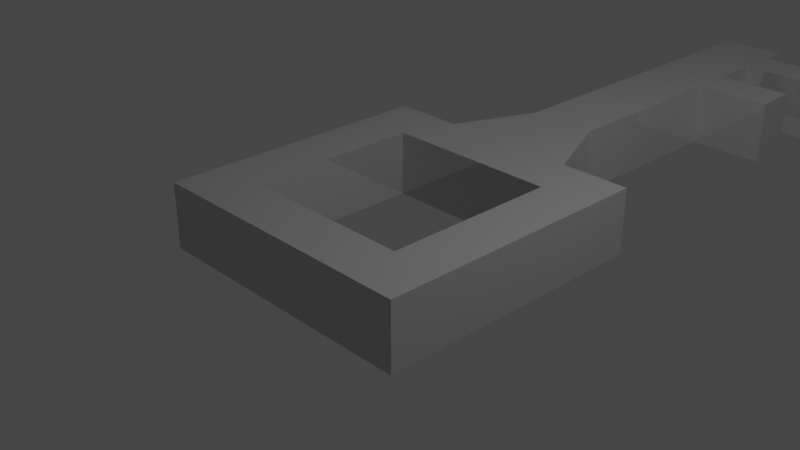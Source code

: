 # Source: key.blend  (saved by Blender 3.4.6; exported with 4.5.12 LTS)
import bpy
from mathutils import Matrix  # noqa: F401  (used for matrix-valued properties, if any)

bpy.ops.wm.read_factory_settings(use_empty=True)
scene = bpy.context.scene
scene.name = 'Scene'

# ---- collections
col_collection = bpy.data.collections.new('Collection'); scene.collection.children.link(col_collection)

# ---- materials (node trees are filled in below, after node groups)
mat_material = bpy.data.materials.new('Material')
mat_material.alpha_threshold = 0.0
mat_material.use_transparent_shadow = False
mat_material.roughness = 0.5
mat_material.line_color = (0.0, 0.0, 0.0, 1.0)

# ---- material node trees
mat_material.use_nodes = True; mat_material.node_tree.nodes.clear()
_N = mat_material.node_tree.nodes; _L = mat_material.node_tree.links
n0 = _N.new('ShaderNodeOutputMaterial'); n0.name = 'Material Output'; n0.location = (300, 300)
n1 = _N.new('ShaderNodeBsdfPrincipled'); n1.name = 'Principled BSDF'; n1.location = (10, 300)
n1.distribution = 'GGX'
n1.subsurface_method = 'RANDOM_WALK_SKIN'
n1.inputs[0].default_value = (0.5926, 0.5926, 0.5926, 1.0)
n1.inputs[1].default_value = 0.7451
n1.inputs[2].default_value = 0.0
n1.inputs[3].default_value = 1.45
n1.inputs[27].default_value = (0.0, 0.0, 0.0, 1.0)
n1.inputs[28].default_value = 1.0
_L.new(n1.outputs[0], n0.inputs[0])
n0.is_active_output = True

# ---- world
world_world = bpy.data.worlds.new('World'); scene.world = world_world
world_world.use_nodes = True; world_world.node_tree.nodes.clear()
_N = world_world.node_tree.nodes; _L = world_world.node_tree.links
n0 = _N.new('ShaderNodeOutputWorld'); n0.name = 'World Output'; n0.location = (300, 300)
n1 = _N.new('ShaderNodeBackground'); n1.name = 'Background'; n1.location = (10, 300)
n1.inputs[0].default_value = (0.05088, 0.05088, 0.05088, 1.0)
_L.new(n1.outputs[0], n0.inputs[0])
n0.is_active_output = True
world_world.color = (0.05088, 0.05088, 0.05088)
world_world.use_sun_shadow = False
world_world.sun_shadow_jitter_overblur = 0.0

# ---- cameras
cam_camera = bpy.data.cameras.new('Camera')
cam_camera.clip_end = 100.0
cam_camera.ortho_scale = 7.314

# ---- lights
light_light = bpy.data.lights.new('Light', 'POINT')
light_light.transmission_factor = 0.0
light_light.energy = 1000.0
light_light.shadow_soft_size = 0.1
light_light.shadow_maximum_resolution = 0.006
light_light.use_absolute_resolution = True

# ---- meshes
me_cube = bpy.data.meshes.new('Cube')
me_cube.from_pydata([(1.0, 1.0, 1.0), (1.0, 1.0, -1.0), (1.0, -1.0, 1.0), (1.0, -1.0, -1.0), (-1.0, 1.0, 1.0), (-1.0, 1.0, -1.0), (-1.0, -1.0, 1.0), (-1.0, -1.0, -1.0), (0.0, 1.589, -1.0), (0.0, -1.0, 1.0), (0.0, -1.0, -1.0), (0.0, 1.589, 1.0), (0.5, -1.0, -1.0), (0.5, 1.0, 1.0), (0.5, 1.0, -1.0), (0.5, -1.0, 1.0), (-0.5, 1.0, -1.0), (-0.5, -1.0, 1.0), (-0.5, -1.0, -1.0), (-0.5, 1.0, 1.0), (-0.25, -1.0, -1.0), (-0.25, 1.589, 1.0), (-0.25, 1.589, -1.0), (-0.25, -1.0, 1.0), (0.25, 1.589, -1.0), (0.25, -1.0, 1.0), (0.25, -1.0, -1.0), (0.25, 1.589, 1.0), (0.25, 4.159, -1.0), (0.0, 4.159, -1.0), (-0.25, 4.159, 1.0), (0.0, 4.159, 1.0), (-0.25, 4.159, -1.0), (0.25, 4.159, 1.0), (0.0, 3.96, -1.0), (0.25, 3.96, -1.0), (0.25, 3.96, 1.0), (0.0, 3.96, 1.0), (-0.25, 3.96, 1.0), (-0.25, 3.96, -1.0), (0.25, 3.659, -1.0), (0.25, 3.659, 1.0), (-0.25, 3.659, 1.0), (0.0, 3.659, -1.0), (0.0, 3.659, 1.0), (-0.25, 3.659, -1.0), (0.25, 3.285, -1.0), (0.25, 3.285, 1.0), (-0.25, 3.285, 1.0), (0.0, 3.285, -1.0), (0.0, 3.285, 1.0), (-0.25, 3.285, -1.0), (0.25, 2.973, -1.0), (0.25, 2.973, 1.0), (-0.25, 2.973, 1.0), (0.0, 2.973, -1.0), (0.0, 2.973, 1.0), (-0.25, 2.973, -1.0), (0.8023, 3.96, -1.0), (0.8023, 3.96, 1.0), (0.8023, 3.659, -1.0), (0.8023, 3.659, 1.0), (0.8023, 3.285, -1.0), (0.8023, 3.285, 1.0), (0.8023, 2.973, -1.0), (0.8023, 2.973, 1.0), (-0.6253, 0.6253, 1.0), (-0.6253, -0.6253, 1.0), (-0.5, 0.6253, 1.0), (-0.5, -0.6253, 1.0), (0.6253, 0.6253, -1.0), (0.6253, -0.6253, -1.0), (0.5, -0.6253, -1.0), (0.5, 0.6253, -1.0), (0.0, -0.6253, -1.0), (0.0, 0.6253, -1.0), (-0.25, -0.6253, -1.0), (-0.25, 0.6253, -1.0), (0.0, -0.6253, 1.0), (0.0, 0.6253, 1.0), (0.25, -0.6253, 1.0), (0.25, 0.6253, 1.0), (0.6253, 0.6253, 1.0), (0.5, -0.6253, 1.0), (0.5, 0.6253, 1.0), (0.6253, -0.6253, 1.0), (0.25, -0.6253, -1.0), (0.25, 0.6253, -1.0), (-0.6253, 0.6253, -1.0), (-0.5, -0.6253, -1.0), (-0.5, 0.6253, -1.0), (-0.6253, -0.6253, -1.0), (-0.25, -0.6253, 1.0), (-0.25, 0.6253, 1.0)], [], [(68, 19, 4, 6, 17, 69, 67, 66), (18, 17, 6, 7), (7, 6, 4, 5), (14, 1, 3, 12, 72, 71, 70, 73), (1, 0, 2, 3), (14, 13, 0, 1), (10, 20, 76, 74), (77, 22, 8, 75), (26, 25, 9, 10), (78, 9, 25, 80), (81, 27, 11, 79), (83, 15, 2, 0, 13, 84, 82, 85), (3, 2, 15, 12), (24, 27, 13, 14), (12, 26, 86, 72), (24, 14, 73, 87), (89, 18, 7, 5, 16, 90, 88, 91), (5, 4, 19, 16), (20, 23, 17, 18), (69, 17, 23, 92), (93, 21, 19, 68), (92, 23, 9, 78), (79, 11, 21, 93), (10, 9, 23, 20), (20, 18, 89, 76), (90, 16, 22, 77), (16, 19, 21, 22), (26, 10, 74, 86), (75, 8, 24, 87), (80, 25, 15, 83), (84, 13, 27, 81), (12, 15, 25, 26), (35, 34, 29, 28), (31, 33, 28, 29, 32, 30), (36, 35, 28, 33), (38, 37, 31, 30), (34, 39, 32, 29), (37, 36, 33, 31), (39, 38, 30, 32), (45, 42, 38, 39), (44, 41, 36, 37), (43, 45, 39, 34), (42, 44, 37, 38), (46, 47, 63, 62), (40, 43, 34, 35), (46, 49, 43, 40), (47, 46, 40, 41), (48, 50, 44, 42), (49, 51, 45, 43), (50, 47, 41, 44), (51, 48, 42, 45), (57, 54, 48, 51), (56, 53, 47, 50), (55, 57, 51, 49), (54, 56, 50, 48), (52, 46, 62, 64), (52, 55, 49, 46), (24, 8, 55, 52), (27, 24, 52, 53), (21, 11, 56, 54), (8, 22, 57, 55), (11, 27, 53, 56), (22, 21, 54, 57), (61, 60, 58, 59), (65, 64, 62, 63), (40, 35, 58, 60), (53, 52, 64, 65), (35, 36, 59, 58), (41, 40, 60, 61), (47, 53, 65, 63), (36, 41, 61, 59), (88, 66, 67, 91), (81, 79, 93, 68, 66, 88, 90, 77, 75, 87, 73, 70, 82, 84), (70, 71, 85, 82), (67, 69, 92, 78, 80, 83, 85, 71, 72, 86, 74, 76, 89, 91)])
_uv = me_cube.uv_layers.new(name='UVMap')
_uv.uv.foreach_set('vector', [0.8125, 0.5468, 0.8125, 0.5, 0.875, 0.5, 0.875, 0.75, 0.8125, 0.75, 0.8125, 0.7032, 0.8282, 0.7032, 0.8282, 0.5468, 0.375, 0.9375, 0.625, 0.9375, 0.625, 1.0, 0.375, 1.0, 0.375, 0.0, 0.625, 0.0, 0.625, 0.25, 0.375, 0.25, 0.3125, 0.5, 0.375, 0.5, 0.375, 0.75, 0.3125, 0.75, 0.3125, 0.7032, 0.3282, 0.7032, 0.3282, 0.5468, 0.3125, 0.5468, 0.375, 0.5, 0.625, 0.5, 0.625, 0.75, 0.375, 0.75, 0.375, 0.4375, 0.625, 0.4375, 0.625, 0.5, 0.375, 0.5, 0.25, 0.75, 0.2188, 0.75, 0.2188, 0.7138, 0.25, 0.7138, 0.2188, 0.593, 0.2188, 0.5, 0.25, 0.5, 0.25, 0.593, 0.375, 0.8438, 0.625, 0.8438, 0.625, 0.875, 0.375, 0.875, 0.75, 0.7138, 0.75, 0.75, 0.7188, 0.75, 0.7188, 0.7138, 0.7188, 0.593, 0.7188, 0.5, 0.75, 0.5, 0.75, 0.593, 0.6875, 0.7032, 0.6875, 0.75, 0.625, 0.75, 0.625, 0.5, 0.6875, 0.5, 0.6875, 0.5468, 0.6718, 0.5468, 0.6718, 0.7032, 0.375, 0.75, 0.625, 0.75, 0.625, 0.8125, 0.375, 0.8125, 0.375, 0.4062, 0.625, 0.4062, 0.625, 0.4375, 0.375, 0.4375, 0.3125, 0.75, 0.2812, 0.75, 0.2812, 0.7138, 0.3125, 0.7032, 0.2812, 0.5, 0.3125, 0.5, 0.3125, 0.5468, 0.2812, 0.593, 0.1875, 0.7032, 0.1875, 0.75, 0.125, 0.75, 0.125, 0.5, 0.1875, 0.5, 0.1875, 0.5468, 0.1718, 0.5468, 0.1718, 0.7032, 0.375, 0.25, 0.625, 0.25, 0.625, 0.3125, 0.375, 0.3125, 0.375, 0.9062, 0.625, 0.9062, 0.625, 0.9375, 0.375, 0.9375, 0.8125, 0.7032, 0.8125, 0.75, 0.7812, 0.75, 0.7812, 0.7138, 0.7812, 0.593, 0.7812, 0.5, 0.8125, 0.5, 0.8125, 0.5468, 0.7812, 0.7138, 0.7812, 0.75, 0.75, 0.75, 0.75, 0.7138, 0.75, 0.593, 0.75, 0.5, 0.7812, 0.5, 0.7812, 0.593, 0.375, 0.875, 0.625, 0.875, 0.625, 0.9062, 0.375, 0.9062, 0.2188, 0.75, 0.1875, 0.75, 0.1875, 0.7032, 0.2188, 0.7138, 0.1875, 0.5468, 0.1875, 0.5, 0.2188, 0.5, 0.2188, 0.593, 0.375, 0.3125, 0.625, 0.3125, 0.625, 0.3438, 0.375, 0.3438, 0.2812, 0.75, 0.25, 0.75, 0.25, 0.7138, 0.2812, 0.7138, 0.25, 0.593, 0.25, 0.5, 0.2812, 0.5, 0.2812, 0.593, 0.7188, 0.7138, 0.7188, 0.75, 0.6875, 0.75, 0.6875, 0.7032, 0.6875, 0.5468, 0.6875, 0.5, 0.7188, 0.5, 0.7188, 0.593, 0.375, 0.8125, 0.625, 0.8125, 0.625, 0.8438, 0.375, 0.8438, 0.2812, 0.5, 0.25, 0.5, 0.25, 0.5, 0.2812, 0.5, 0.625, 0.375, 0.625, 0.4062, 0.375, 0.4062, 0.375, 0.375, 0.375, 0.3438, 0.625, 0.3438, 0.625, 0.4063, 0.375, 0.4062, 0.375, 0.4062, 0.625, 0.4062, 0.7812, 0.5, 0.75, 0.5, 0.75, 0.5, 0.7812, 0.5, 0.25, 0.5, 0.2188, 0.5, 0.2188, 0.5, 0.25, 0.5, 0.75, 0.5, 0.7188, 0.5, 0.7188, 0.5, 0.75, 0.5, 0.375, 0.3438, 0.625, 0.3438, 0.625, 0.3438, 0.375, 0.3438, 0.375, 0.3438, 0.625, 0.3438, 0.625, 0.3438, 0.375, 0.3438, 0.75, 0.5, 0.7188, 0.5, 0.7188, 0.5, 0.75, 0.5, 0.25, 0.5, 0.2188, 0.5, 0.2188, 0.5, 0.25, 0.5, 0.7812, 0.5, 0.75, 0.5, 0.75, 0.5, 0.7812, 0.5, 0.375, 0.4062, 0.625, 0.4062, 0.625, 0.4062, 0.375, 0.4062, 0.2812, 0.5, 0.25, 0.5, 0.25, 0.5, 0.2812, 0.5, 0.2812, 0.5, 0.25, 0.5, 0.25, 0.5, 0.2812, 0.5, 0.625, 0.4062, 0.375, 0.4062, 0.375, 0.4062, 0.625, 0.4063, 0.7812, 0.5, 0.75, 0.5, 0.75, 0.5, 0.7812, 0.5, 0.25, 0.5, 0.2188, 0.5, 0.2188, 0.5, 0.25, 0.5, 0.75, 0.5, 0.7188, 0.5, 0.7188, 0.5, 0.75, 0.5, 0.375, 0.3438, 0.625, 0.3438, 0.625, 0.3438, 0.375, 0.3438, 0.375, 0.3438, 0.625, 0.3438, 0.625, 0.3438, 0.375, 0.3438, 0.75, 0.5, 0.7188, 0.5, 0.7188, 0.5, 0.75, 0.5, 0.25, 0.5, 0.2188, 0.5, 0.2188, 0.5, 0.25, 0.5, 0.7812, 0.5, 0.75, 0.5, 0.75, 0.5, 0.7812, 0.5, 0.2812, 0.5, 0.2812, 0.5, 0.2812, 0.5, 0.2812, 0.5, 0.2812, 0.5, 0.25, 0.5, 0.25, 0.5, 0.2812, 0.5, 0.2812, 0.5, 0.25, 0.5, 0.25, 0.5, 0.2812, 0.5, 0.625, 0.4062, 0.375, 0.4062, 0.375, 0.4062, 0.625, 0.4062, 0.7812, 0.5, 0.75, 0.5, 0.75, 0.5, 0.7812, 0.5, 0.25, 0.5, 0.2188, 0.5, 0.2188, 0.5, 0.25, 0.5, 0.75, 0.5, 0.7188, 0.5, 0.7188, 0.5, 0.75, 0.5, 0.375, 0.3438, 0.625, 0.3438, 0.625, 0.3438, 0.375, 0.3438, 0.625, 0.4063, 0.375, 0.4062, 0.375, 0.4062, 0.625, 0.4063, 0.625, 0.4062, 0.375, 0.4062, 0.375, 0.4062, 0.625, 0.4062, 0.2812, 0.5, 0.2812, 0.5, 0.2812, 0.5, 0.2812, 0.5, 0.625, 0.4062, 0.375, 0.4062, 0.375, 0.4062, 0.625, 0.4062, 0.375, 0.4062, 0.625, 0.4063, 0.625, 0.4063, 0.375, 0.4062, 0.625, 0.4063, 0.375, 0.4062, 0.375, 0.4062, 0.625, 0.4063, 0.7188, 0.5, 0.7188, 0.5, 0.7188, 0.5, 0.7188, 0.5, 0.7188, 0.5, 0.7188, 0.5, 0.7188, 0.5, 0.7188, 0.5, 0.4382, 0.25, 0.5618, 0.25, 0.5618, 0.0, 0.4382, 0.0, 0.5618, 0.425, 0.5618, 0.375, 0.5618, 0.325, 0.5618, 0.2751, 0.5618, 0.25, 0.4382, 0.25, 0.4382, 0.2751, 0.4382, 0.325, 0.4382, 0.375, 0.4382, 0.425, 0.4382, 0.4749, 0.4382, 0.5, 0.5618, 0.5, 0.5618, 0.4749, 0.4382, 0.5, 0.4382, 0.75, 0.5618, 0.75, 0.5618, 0.5, 0.5618, 1.0, 0.5618, 0.9749, 0.5618, 0.925, 0.5618, 0.875, 0.5618, 0.825, 0.5618, 0.7751, 0.5618, 0.75, 0.4382, 0.75, 0.4382, 0.7751, 0.4382, 0.825, 0.4382, 0.875, 0.4382, 0.925, 0.4382, 0.9749, 0.4382, 1.0])
me_cube.materials.append(mat_material)
me_cube.use_mirror_vertex_groups = False
me_cube.update()

# ---- objects
ob_key = bpy.data.objects.new('key', me_cube)
ob_light = bpy.data.objects.new('Light', light_light)
ob_camera = bpy.data.objects.new('Camera', cam_camera)

# ---- transforms, parenting, visibility, modifiers, constraints
ob_key.location = (0.0, 0.0, 0.0)
ob_key.scale = (1.599, 1.599, 0.3722)
ob_key.lock_rotations_4d = False
ob_key.empty_display_type = 'ARROWS'
ob_key.lineart.crease_threshold = 0.0
ob_light.location = (4.076, 1.005, 5.904)
ob_light.rotation_euler = (0.6503, 0.05522, 1.866)
ob_light.lock_rotations_4d = False
ob_light.empty_display_type = 'ARROWS'
ob_light.color = (0.0, 0.0, 0.0, 0.0)
ob_light.lineart.crease_threshold = 0.0
ob_camera.location = (7.359, -6.926, 4.958)
ob_camera.rotation_euler = (1.109, 0.0, 0.8149)
ob_camera.lock_rotations_4d = False
ob_camera.empty_display_type = 'ARROWS'
ob_camera.color = (0.0, 0.0, 0.0, 0.0)
ob_camera.display_type = 'WIRE'
ob_camera.lineart.crease_threshold = 0.0

# ---- collection membership
col_collection.objects.link(ob_key)
col_collection.objects.link(ob_light)
col_collection.objects.link(ob_camera)

# ---- scene / render settings (as saved in the file)
scene.camera = ob_camera
scene.frame_start = 1; scene.frame_end = 250; scene.frame_set(1)
scene.render.engine = 'BLENDER_EEVEE_NEXT'
scene.cycles.sampling_pattern = 'TABULATED_SOBOL'
scene.cycles.use_light_tree = False
scene.view_settings.view_transform = 'Filmic'
bpy.context.view_layer.update()
